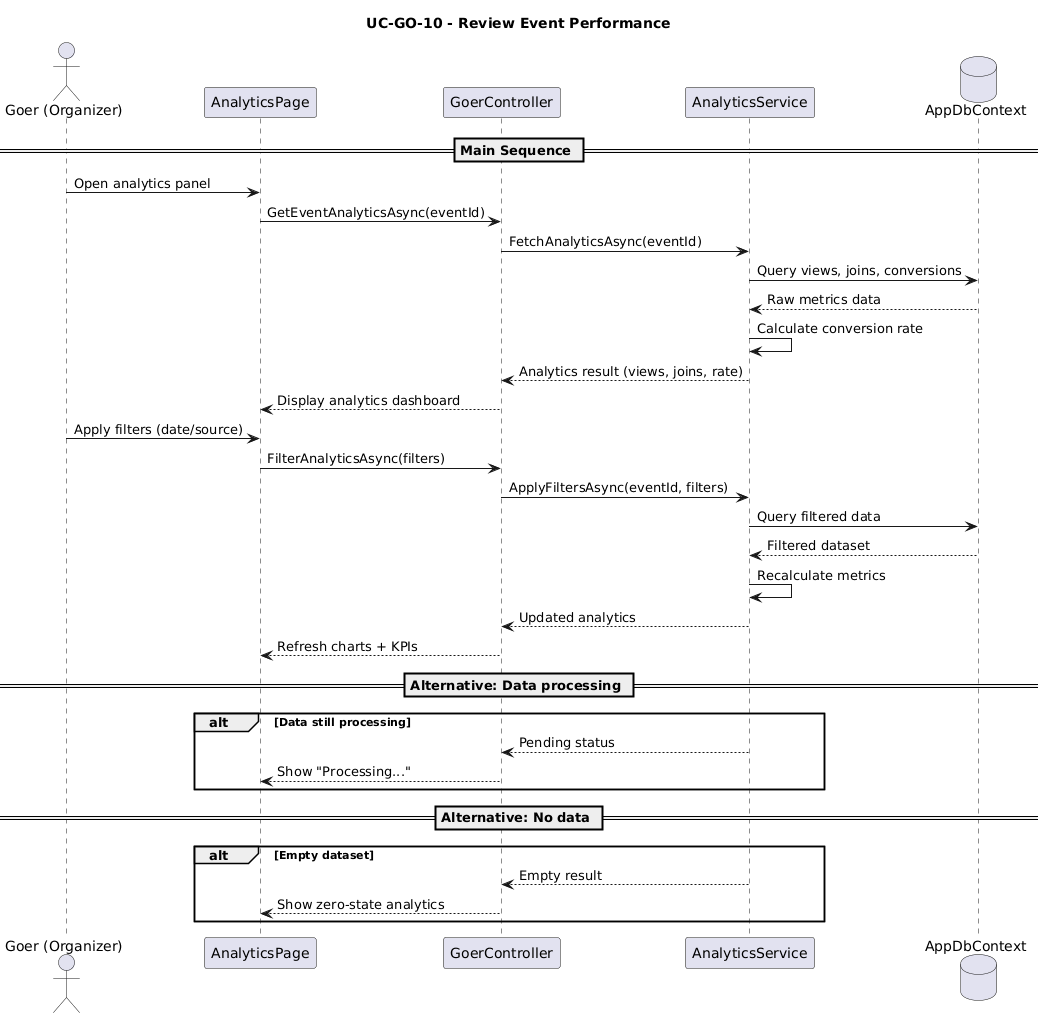

The diagram above was rendered by PlantUML. Its source (embedded in the PNG):
@startuml
title UC-GO-10 - Review Event Performance

actor "Goer (Organizer)" as Goer
participant "AnalyticsPage" as UI
participant "GoerController" as Controller
participant "AnalyticsService" as Analytics
database "AppDbContext" as DB

== Main Sequence ==

Goer -> UI : Open analytics panel
UI -> Controller : GetEventAnalyticsAsync(eventId)

Controller -> Analytics : FetchAnalyticsAsync(eventId)

Analytics -> DB : Query views, joins, conversions
DB --> Analytics : Raw metrics data

Analytics -> Analytics : Calculate conversion rate
Analytics --> Controller : Analytics result (views, joins, rate)

Controller --> UI : Display analytics dashboard

Goer -> UI : Apply filters (date/source)
UI -> Controller : FilterAnalyticsAsync(filters)

Controller -> Analytics : ApplyFiltersAsync(eventId, filters)

Analytics -> DB : Query filtered data
DB --> Analytics : Filtered dataset

Analytics -> Analytics : Recalculate metrics
Analytics --> Controller : Updated analytics

Controller --> UI : Refresh charts + KPIs

== Alternative: Data processing ==
alt Data still processing
    Analytics --> Controller : Pending status
    Controller --> UI : Show "Processing..."
end

== Alternative: No data ==
alt Empty dataset
    Analytics --> Controller : Empty result
    Controller --> UI : Show zero-state analytics
end
@enduml